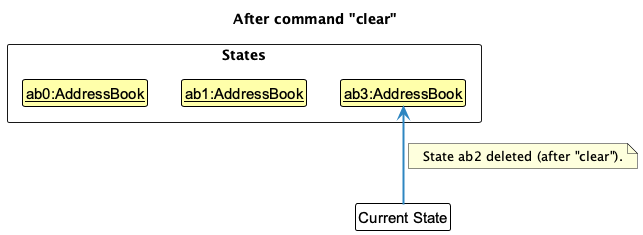

The diagram above was rendered by PlantUML. Its source (embedded in the PNG):
@startuml
!include style.puml
skinparam ClassFontColor #000000
skinparam ClassBorderColor #000000
skinparam ClassBackgroundColor #FFFFAA

title After command "clear"

package States <<rectangle>> {
    class State1 as "<u>ab0:AddressBook</u>"
    class State2 as "<u>ab1:AddressBook</u>"
    class State3 as "<u>ab3:AddressBook</u>"
}

State1 -[hidden]right-> State2
State2 -[hidden]right-> State3

class Pointer as "Current State" #FFFFFF

Pointer -up[#2E86C1,thickness=2]-> State3
note right on link: State ab2 deleted (after "clear").
@enduml